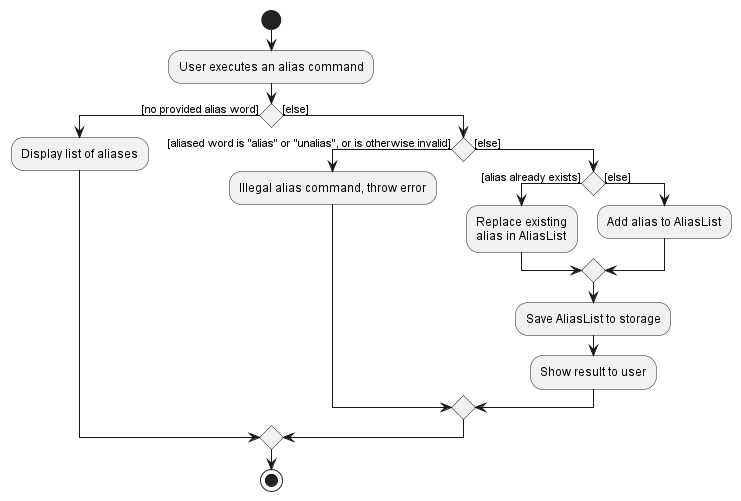

The diagram above was rendered by PlantUML. Its source (embedded in the PNG):
@startuml
start
:User executes an alias command;

if () then ([no provided alias word])
    :Display list of aliases;
else ([else])
    if () then ([aliased word is "alias" or "unalias", or is otherwise invalid])
        :Illegal alias command, throw error;
    else ([else])
        if () then ([alias already exists])
            :Replace existing\nalias in AliasList;
        else ([else])
            :Add alias to AliasList;
        endif
        :Save AliasList to storage;
        :Show result to user;
    endif
endif
stop
@enduml